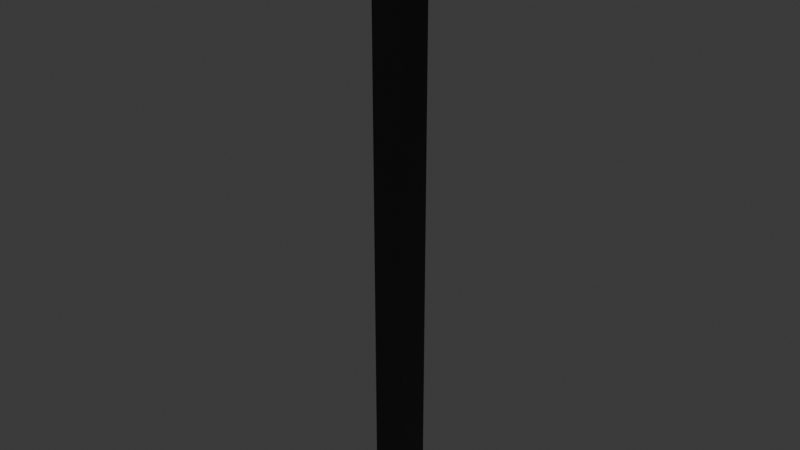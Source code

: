 # Source: pillar.blend  (saved by Blender 4.4.30; exported with 4.5.12 LTS)
import bpy
from mathutils import Matrix  # noqa: F401  (used for matrix-valued properties, if any)

bpy.ops.wm.read_factory_settings(use_empty=True)
scene = bpy.context.scene
scene.name = 'Scene'

# ---- collections
col_collection = bpy.data.collections.new('Collection'); scene.collection.children.link(col_collection)

# ---- materials (node trees are filled in below, after node groups)
mat_black_doorframe_material = bpy.data.materials.new('Black Doorframe Material')

# ---- material node trees
mat_black_doorframe_material.use_nodes = True; mat_black_doorframe_material.node_tree.nodes.clear()
_N = mat_black_doorframe_material.node_tree.nodes; _L = mat_black_doorframe_material.node_tree.links
n0 = _N.new('ShaderNodeBsdfPrincipled'); n0.name = 'Principled BSDF'; n0.location = (10, 300)
n0.inputs[0].default_value = (0.0, 0.0, 0.0, 1.0)
n1 = _N.new('ShaderNodeOutputMaterial'); n1.name = 'Material Output'; n1.location = (300, 300)
_L.new(n0.outputs[0], n1.inputs[0])
n1.is_active_output = True

# ---- world
world_world = bpy.data.worlds.new('World'); scene.world = world_world
world_world.use_nodes = True; world_world.node_tree.nodes.clear()
_N = world_world.node_tree.nodes; _L = world_world.node_tree.links
n0 = _N.new('ShaderNodeOutputWorld'); n0.name = 'World Output'; n0.location = (300, 300)
n1 = _N.new('ShaderNodeBackground'); n1.name = 'Background'; n1.location = (10, 300)
n1.inputs[0].default_value = (0.05088, 0.05088, 0.05088, 1.0)
_L.new(n1.outputs[0], n0.inputs[0])
n0.is_active_output = True
world_world.color = (0.05088, 0.05088, 0.05088)
world_world.sun_shadow_jitter_overblur = 0.0

# ---- meshes
me_cube_020 = bpy.data.meshes.new('Cube.020')
me_cube_020.from_pydata([(1.907e-06, -2.0, 0.0), (1.907e-06, -2.0, 2.0), (1.907e-06, -3.815e-06, 0.0), (1.907e-06, -3.815e-06, 2.0), (2.0, -2.0, 0.0), (2.0, -2.0, 2.0), (2.0, -3.815e-06, 0.0), (2.0, -3.815e-06, 2.0)], [], [(0, 1, 3, 2), (2, 3, 7, 6), (6, 7, 5, 4), (4, 5, 1, 0), (2, 6, 4, 0), (7, 3, 1, 5)])
_uv = me_cube_020.uv_layers.new(name='UVMap')
_uv.uv.foreach_set('vector', [0.375, 0.0, 0.625, 0.0, 0.625, 0.25, 0.375, 0.25, 0.375, 0.25, 0.625, 0.25, 0.625, 0.5, 0.375, 0.5, 0.375, 0.5, 0.625, 0.5, 0.625, 0.75, 0.375, 0.75, 0.375, 0.75, 0.625, 0.75, 0.625, 1.0, 0.375, 1.0, 0.125, 0.5, 0.375, 0.5, 0.375, 0.75, 0.125, 0.75, 0.625, 0.5, 0.875, 0.5, 0.875, 0.75, 0.625, 0.75])
me_cube_020.materials.append(mat_black_doorframe_material)
me_cube_020.update()

# ---- objects
ob_pillar = bpy.data.objects.new('Pillar', me_cube_020)

# ---- transforms, parenting, visibility, modifiers, constraints
ob_pillar.location = (0.0, 0.0, 0.0)
ob_pillar.scale = (0.15, 0.15, 2.8)

# ---- collection membership
col_collection.objects.link(ob_pillar)

# ---- scene / render settings (as saved in the file)
scene.frame_start = 1; scene.frame_end = 250; scene.frame_set(1)
scene.render.engine = 'BLENDER_EEVEE_NEXT'
bpy.context.view_layer.update()

# ---- added for rendering (the .blend has no active camera and no usable light): camera, sun
cam_auto = bpy.data.cameras.new('AutoCamera')
cam_auto.lens = 50.0
cam_auto.sensor_width = 36.0
cam_auto.clip_end = 1000.0
ob_auto_camera = bpy.data.objects.new('AutoCamera', cam_auto)
scene.collection.objects.link(ob_auto_camera)
ob_auto_camera.location = (5.34611, -6.38533, 6.95689)
ob_auto_camera.rotation_euler = (1.09748, -7.21219e-08, 0.694738)
scene.camera = ob_auto_camera
light_auto_sun = bpy.data.lights.new('AutoSun', 'SUN')
light_auto_sun.energy = 3.0
light_auto_sun.angle = 0.0523599
ob_auto_sun = bpy.data.objects.new('AutoSun', light_auto_sun)
scene.collection.objects.link(ob_auto_sun)
ob_auto_sun.rotation_euler = (0.872665, 0.174533, 0.523599)
bpy.context.view_layer.update()
